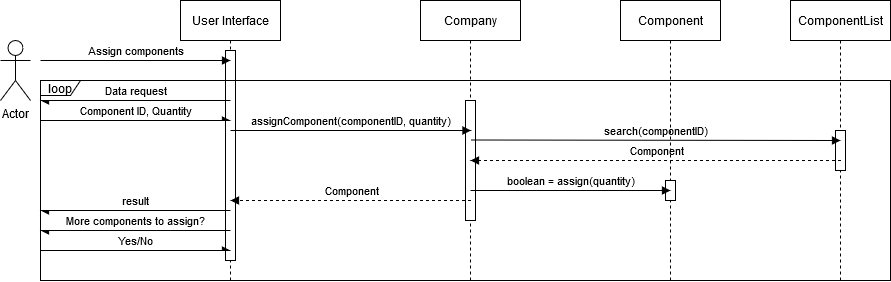

The diagram above was exported from draw.io. Its source (the exported page's mxGraphModel, read from the mxfile embedded in the PNG):
<mxGraphModel dx="1185" dy="678" grid="1" gridSize="10" guides="1" tooltips="1" connect="0" arrows="1" fold="1" page="1" pageScale="1" pageWidth="850" pageHeight="1100" math="0" shadow="0">
  <root>
    <mxCell id="0" />
    <mxCell id="1" parent="0" />
    <mxCell id="7krs8nspehexMIeXp5fM-1" value="Actor" style="shape=umlActor;verticalLabelPosition=bottom;verticalAlign=top;html=1;fillColor=none;" vertex="1" parent="1">
      <mxGeometry x="10" y="120" width="30" height="60" as="geometry" />
    </mxCell>
    <mxCell id="7krs8nspehexMIeXp5fM-5" value="User Interface" style="shape=umlLifeline;perimeter=lifelinePerimeter;whiteSpace=wrap;html=1;container=1;collapsible=0;recursiveResize=0;outlineConnect=0;fillColor=none;" vertex="1" parent="1">
      <mxGeometry x="190" y="80" width="100" height="50" as="geometry" />
    </mxCell>
    <mxCell id="7krs8nspehexMIeXp5fM-17" value="" style="html=1;points=[];perimeter=orthogonalPerimeter;fontFamily=Helvetica;fillColor=none;" vertex="1" parent="7krs8nspehexMIeXp5fM-5">
      <mxGeometry x="45" y="50" width="10" height="210" as="geometry" />
    </mxCell>
    <mxCell id="7krs8nspehexMIeXp5fM-6" value="Company" style="shape=umlLifeline;perimeter=lifelinePerimeter;whiteSpace=wrap;html=1;container=1;collapsible=0;recursiveResize=0;outlineConnect=0;fillColor=none;" vertex="1" parent="1">
      <mxGeometry x="430" y="80" width="100" height="100" as="geometry" />
    </mxCell>
    <mxCell id="7krs8nspehexMIeXp5fM-20" value="" style="html=1;points=[];perimeter=orthogonalPerimeter;fontFamily=Helvetica;fillColor=none;" vertex="1" parent="7krs8nspehexMIeXp5fM-6">
      <mxGeometry x="45" y="100" width="10" height="120" as="geometry" />
    </mxCell>
    <mxCell id="7krs8nspehexMIeXp5fM-7" value="ComponentList" style="shape=umlLifeline;perimeter=lifelinePerimeter;whiteSpace=wrap;html=1;container=1;collapsible=0;recursiveResize=0;outlineConnect=0;fillColor=none;" vertex="1" parent="1">
      <mxGeometry x="800" y="80" width="100" height="130" as="geometry" />
    </mxCell>
    <mxCell id="7krs8nspehexMIeXp5fM-27" value="" style="html=1;points=[];perimeter=orthogonalPerimeter;fontFamily=Helvetica;fillColor=none;" vertex="1" parent="7krs8nspehexMIeXp5fM-7">
      <mxGeometry x="45" y="130" width="10" height="40" as="geometry" />
    </mxCell>
    <mxCell id="7krs8nspehexMIeXp5fM-16" value="&lt;div&gt;&lt;font style=&quot;font-size: 11px&quot;&gt;Assign components&lt;/font&gt;&lt;/div&gt;" style="html=1;verticalAlign=bottom;startArrow=none;startFill=0;endArrow=block;startSize=8;fontFamily=Helvetica;labelBackgroundColor=none;" edge="1" parent="1">
      <mxGeometry width="60" relative="1" as="geometry">
        <mxPoint x="50" y="140" as="sourcePoint" />
        <mxPoint x="240" y="140" as="targetPoint" />
      </mxGeometry>
    </mxCell>
    <mxCell id="7krs8nspehexMIeXp5fM-18" value="Data request" style="html=1;verticalAlign=bottom;endArrow=async;fontFamily=Helvetica;endFill=1;labelBackgroundColor=none;" edge="1" parent="1">
      <mxGeometry width="80" relative="1" as="geometry">
        <mxPoint x="240" y="180" as="sourcePoint" />
        <mxPoint x="50" y="180" as="targetPoint" />
      </mxGeometry>
    </mxCell>
    <mxCell id="7krs8nspehexMIeXp5fM-19" value="Component ID, Quantity" style="html=1;verticalAlign=bottom;endArrow=async;fontFamily=Helvetica;endFill=1;labelBackgroundColor=none;" edge="1" parent="1">
      <mxGeometry width="80" relative="1" as="geometry">
        <mxPoint x="50" y="200" as="sourcePoint" />
        <mxPoint x="240" y="200" as="targetPoint" />
      </mxGeometry>
    </mxCell>
    <mxCell id="7krs8nspehexMIeXp5fM-25" value="search(componentID)" style="html=1;verticalAlign=bottom;endArrow=block;fontFamily=Helvetica;labelBackgroundColor=none;" edge="1" parent="1">
      <mxGeometry width="80" relative="1" as="geometry">
        <mxPoint x="480" y="219.5" as="sourcePoint" />
        <mxPoint x="850" y="220" as="targetPoint" />
      </mxGeometry>
    </mxCell>
    <mxCell id="7krs8nspehexMIeXp5fM-31" value="result" style="html=1;verticalAlign=bottom;endArrow=async;fontFamily=Helvetica;endFill=1;labelBackgroundColor=none;" edge="1" parent="1">
      <mxGeometry width="80" relative="1" as="geometry">
        <mxPoint x="240" y="290" as="sourcePoint" />
        <mxPoint x="50" y="290" as="targetPoint" />
      </mxGeometry>
    </mxCell>
    <mxCell id="7krs8nspehexMIeXp5fM-33" value="Component" style="shape=umlLifeline;perimeter=lifelinePerimeter;whiteSpace=wrap;html=1;container=1;collapsible=0;recursiveResize=0;outlineConnect=0;fontFamily=Helvetica;fillColor=none;" vertex="1" parent="1">
      <mxGeometry x="630" y="80" width="100" height="180" as="geometry" />
    </mxCell>
    <mxCell id="7krs8nspehexMIeXp5fM-34" value="" style="html=1;points=[];perimeter=orthogonalPerimeter;fontFamily=Helvetica;fillColor=none;" vertex="1" parent="7krs8nspehexMIeXp5fM-33">
      <mxGeometry x="45" y="180" width="10" height="20" as="geometry" />
    </mxCell>
    <mxCell id="7krs8nspehexMIeXp5fM-35" value="boolean = assign(quantity)" style="html=1;verticalAlign=bottom;endArrow=block;fontFamily=Helvetica;labelBackgroundColor=none;" edge="1" parent="1">
      <mxGeometry width="80" relative="1" as="geometry">
        <mxPoint x="480" y="270" as="sourcePoint" />
        <mxPoint x="680" y="270" as="targetPoint" />
      </mxGeometry>
    </mxCell>
    <mxCell id="7krs8nspehexMIeXp5fM-37" value="Component" style="html=1;verticalAlign=bottom;endArrow=block;fontFamily=Helvetica;dashed=1;labelBackgroundColor=none;" edge="1" parent="1">
      <mxGeometry width="80" relative="1" as="geometry">
        <mxPoint x="480.5" y="280" as="sourcePoint" />
        <mxPoint x="240" y="280" as="targetPoint" />
      </mxGeometry>
    </mxCell>
    <mxCell id="7krs8nspehexMIeXp5fM-38" value="More components to assign?" style="html=1;verticalAlign=bottom;endArrow=async;fontFamily=Helvetica;endFill=1;labelBackgroundColor=none;" edge="1" parent="1">
      <mxGeometry width="80" relative="1" as="geometry">
        <mxPoint x="240" y="310" as="sourcePoint" />
        <mxPoint x="50" y="310" as="targetPoint" />
      </mxGeometry>
    </mxCell>
    <mxCell id="7krs8nspehexMIeXp5fM-39" value="Yes/No" style="html=1;verticalAlign=bottom;endArrow=async;fontFamily=Helvetica;endFill=1;labelBackgroundColor=none;" edge="1" parent="1">
      <mxGeometry width="80" relative="1" as="geometry">
        <mxPoint x="50" y="330" as="sourcePoint" />
        <mxPoint x="240" y="330" as="targetPoint" />
      </mxGeometry>
    </mxCell>
    <mxCell id="7krs8nspehexMIeXp5fM-43" value="assignComponent(componentID, quantity)" style="html=1;verticalAlign=bottom;endArrow=block;fontFamily=Helvetica;labelBackgroundColor=none;" edge="1" parent="1">
      <mxGeometry width="80" relative="1" as="geometry">
        <mxPoint x="240" y="210" as="sourcePoint" />
        <mxPoint x="480.5" y="210" as="targetPoint" />
      </mxGeometry>
    </mxCell>
    <mxCell id="7krs8nspehexMIeXp5fM-44" value="loop" style="shape=umlFrame;whiteSpace=wrap;html=1;fontFamily=Helvetica;width=40;height=15;fillColor=none;" vertex="1" parent="1">
      <mxGeometry x="50" y="160" width="850" height="200" as="geometry" />
    </mxCell>
    <mxCell id="7krs8nspehexMIeXp5fM-54" value="Component" style="html=1;verticalAlign=bottom;endArrow=block;fontFamily=Helvetica;dashed=1;labelBackgroundColor=none;" edge="1" parent="1">
      <mxGeometry width="80" relative="1" as="geometry">
        <mxPoint x="850.5" y="240" as="sourcePoint" />
        <mxPoint x="480" y="240" as="targetPoint" />
      </mxGeometry>
    </mxCell>
    <mxCell id="7krs8nspehexMIeXp5fM-55" value="" style="endArrow=none;dashed=1;html=1;labelBackgroundColor=none;fontFamily=Helvetica;" edge="1" parent="1">
      <mxGeometry width="50" height="50" relative="1" as="geometry">
        <mxPoint x="240" y="360" as="sourcePoint" />
        <mxPoint x="240" y="340" as="targetPoint" />
      </mxGeometry>
    </mxCell>
    <mxCell id="7krs8nspehexMIeXp5fM-56" value="" style="endArrow=none;dashed=1;html=1;labelBackgroundColor=none;fontFamily=Helvetica;" edge="1" parent="1">
      <mxGeometry width="50" height="50" relative="1" as="geometry">
        <mxPoint x="480" y="360" as="sourcePoint" />
        <mxPoint x="480" y="300" as="targetPoint" />
      </mxGeometry>
    </mxCell>
    <mxCell id="7krs8nspehexMIeXp5fM-57" value="" style="endArrow=none;dashed=1;html=1;labelBackgroundColor=none;fontFamily=Helvetica;" edge="1" parent="1">
      <mxGeometry width="50" height="50" relative="1" as="geometry">
        <mxPoint x="680" y="360" as="sourcePoint" />
        <mxPoint x="680" y="280" as="targetPoint" />
      </mxGeometry>
    </mxCell>
    <mxCell id="7krs8nspehexMIeXp5fM-58" value="" style="endArrow=none;dashed=1;html=1;labelBackgroundColor=none;fontFamily=Helvetica;" edge="1" parent="1">
      <mxGeometry width="50" height="50" relative="1" as="geometry">
        <mxPoint x="850" y="360" as="sourcePoint" />
        <mxPoint x="850" y="250" as="targetPoint" />
      </mxGeometry>
    </mxCell>
  </root>
</mxGraphModel>